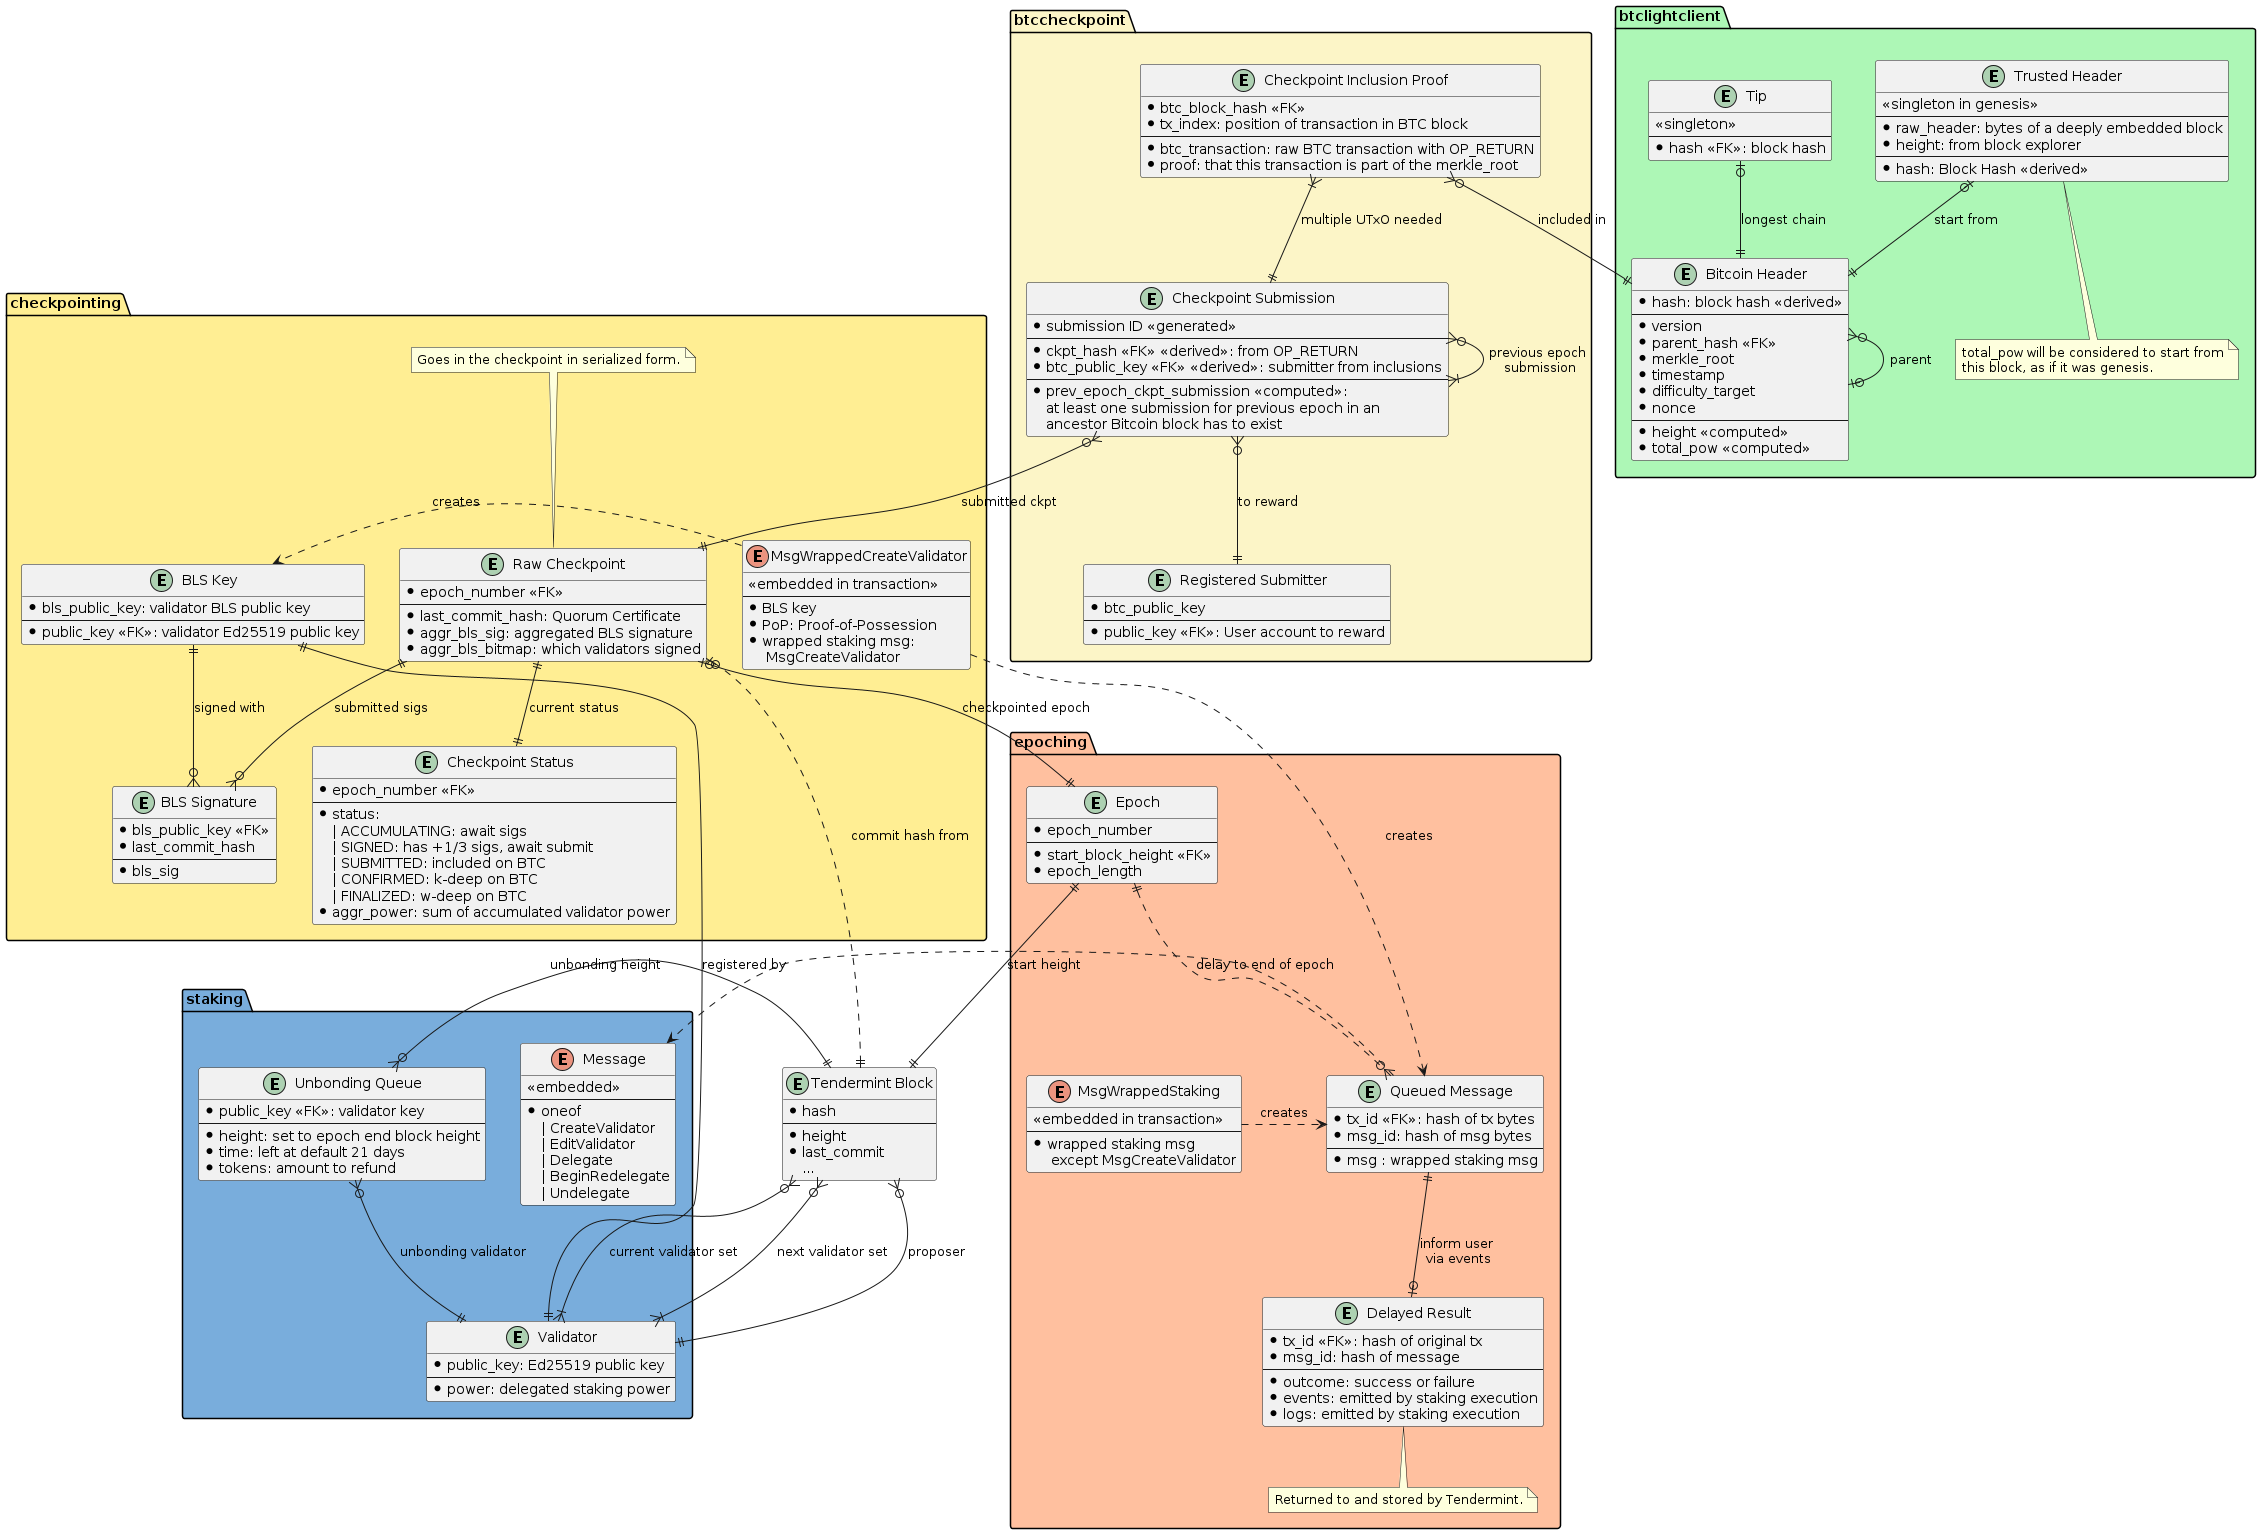

The diagram above was rendered by PlantUML. Its source (embedded in the PNG):
@startuml Database Schema

entity "Tendermint Block" as block {
  * hash
  --
  * height
  * last_commit
  ...
}

package "staking" #79ADDC {
  enum "Message" as staking_msg {
    <<embedded>>
    --
    * oneof
    | CreateValidator
    | EditValidator
    | Delegate
    | BeginRedelegate
    | Undelegate
  }

  entity "Validator" as validator {
    * public_key: Ed25519 public key
    --
    * power: delegated staking power
  }

  entity "Unbonding Queue" as unbonding_queue {
    * public_key <<FK>>: validator key
    --
    * height: set to epoch end block height
    * time: left at default 21 days
    * tokens: amount to refund
  }
}

package "epoching" #FFC09F {
  entity "Epoch" as epoch {
    * epoch_number
    --
    * start_block_height <<FK>>
    * epoch_length
  }
  entity "Queued Message" as queued_msg {
    * tx_id <<FK>>: hash of tx bytes
    * msg_id: hash of msg bytes
    --
    * msg : wrapped staking msg
  }
  entity "Delayed Result" as delayed_result {
    * tx_id <<FK>>: hash of original tx
    * msg_id: hash of message
    --
    * outcome: success or failure
    * events: emitted by staking execution
    * logs: emitted by staking execution
  }
  note bottom
    Returned to and stored by Tendermint.
  end note

  enum MsgWrappedStaking {
    <<embedded in transaction>>
    --
    * wrapped staking msg\n except MsgCreateValidator
  }
}


package "checkpointing" #FFEE93 {
  entity "Raw Checkpoint" as raw_ckpt {
    * epoch_number <<FK>>
    --
    * last_commit_hash: Quorum Certificate
    * aggr_bls_sig: aggregated BLS signature
    * aggr_bls_bitmap: which validators signed
  }
  note top
    Goes in the checkpoint in serialized form.
  end note

  entity "Checkpoint Status" as ckpt_status {
    * epoch_number <<FK>>
    --
    * status:
      | ACCUMULATING: await sigs
      | SIGNED: has +1/3 sigs, await submit
      | SUBMITTED: included on BTC
      | CONFIRMED: k-deep on BTC
      | FINALIZED: w-deep on BTC
    * aggr_power: sum of accumulated validator power
  }

  entity "BLS Key" as bls_key {
    * bls_public_key: validator BLS public key
    --
    * public_key <<FK>>: validator Ed25519 public key
  }

  entity "BLS Signature" as bls_sig {
    * bls_public_key <<FK>>
    * last_commit_hash
    --
    * bls_sig
  }

  enum MsgWrappedCreateValidator {
    <<embedded in transaction>>
    --
    * BLS key
    * PoP: Proof-of-Possession
    * wrapped staking msg: \n MsgCreateValidator
  }
}

package "btccheckpoint" #FCF5C7 {
  entity "Registered Submitter" as ckpt_submitter {
    * btc_public_key
    --
    * public_key <<FK>>: User account to reward
  }

  entity "Checkpoint Submission" as ckpt_submission {
    * submission ID <<generated>>
    --
    * ckpt_hash <<FK>> <<derived>>: from OP_RETURN
    * btc_public_key <<FK>> <<derived>>: submitter from inclusions
    --
    * prev_epoch_ckpt_submission <<computed>>:
      at least one submission for previous epoch in an
      ancestor Bitcoin block has to exist
  }

  entity "Checkpoint Inclusion Proof" as ckpt_inclusion {
    * btc_block_hash <<FK>>
    * tx_index: position of transaction in BTC block
    --
    * btc_transaction: raw BTC transaction with OP_RETURN
    * proof: that this transaction is part of the merkle_root
  }
}

package "btclightclient" #ADF7B6 {
  entity "Bitcoin Header" as btc_header {
    * hash: block hash <<derived>>
    --
    * version
    * parent_hash <<FK>>
    * merkle_root
    * timestamp
    * difficulty_target
    * nonce
    --
    * height <<computed>>
    * total_pow <<computed>>
  }

  entity "Trusted Header" as btc_trusted {
    <<singleton in genesis>>
    --
    * raw_header: bytes of a deeply embedded block
    * height: from block explorer
    --
    * hash: Block Hash <<derived>>
  }
  note bottom
    total_pow will be considered to start from
    this block, as if it was genesis.
  end note

  entity "Tip" as btc_tip {
    <<singleton>>
    --
    * hash <<FK>>: block hash
  }
}

block }o--|{ validator : current validator set
block }o--|{ validator : next validator set
block }o--|| validator : proposer

epoch ||..o{ queued_msg : delay to end of epoch
epoch ||--|| block : start height

queued_msg .> staking_msg
queued_msg ||--o| delayed_result : inform user \nvia events

unbonding_queue }o--|| block : unbonding height
unbonding_queue }o--|| validator : unbonding validator

raw_ckpt |o--|| epoch : checkpointed epoch
raw_ckpt |o..|| block : commit hash from
raw_ckpt ||--|| ckpt_status : current status
raw_ckpt ||--o{ bls_sig : submitted sigs

bls_key ||--o{ bls_sig : signed with
bls_key ||--|| validator : registered by

ckpt_submission }o--|| raw_ckpt : submitted ckpt
ckpt_submission }o--|| ckpt_submitter : to reward
ckpt_submission }o--|{ ckpt_submission : previous epoch\n submission

ckpt_inclusion }|--|| ckpt_submission : multiple UTxO needed
ckpt_inclusion }o--|| btc_header : included in

btc_header }o--o| btc_header : parent
btc_trusted |o--|| btc_header : start from
btc_tip |o--|| btc_header: longest chain

MsgWrappedCreateValidator .> bls_key : creates
MsgWrappedCreateValidator .> queued_msg : creates
MsgWrappedStaking .> queued_msg : creates

@enduml